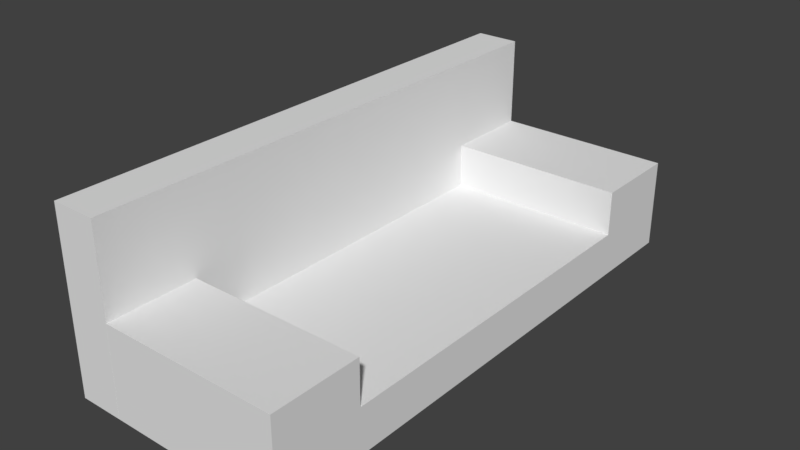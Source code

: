 # Source: couch.blend  (saved by Blender 2.78.0; exported with 4.5.12 LTS)
import bpy
from mathutils import Matrix  # noqa: F401  (used for matrix-valued properties, if any)

bpy.ops.wm.read_factory_settings(use_empty=True)
scene = bpy.context.scene
scene.name = 'Scene'

# ---- collections
col_collection_1 = bpy.data.collections.new('Collection 1'); scene.collection.children.link(col_collection_1)

# ---- materials (node trees are filled in below, after node groups)
mat_material_001 = bpy.data.materials.new('Material.001')
mat_material_001.alpha_threshold = 0.0
mat_material_001.use_transparent_shadow = False
mat_material_001.roughness = 0.5
mat_material_001.line_color = (0.0, 0.0, 0.0, 1.0)
mat_material = bpy.data.materials.new('Material')
mat_material.alpha_threshold = 0.0
mat_material.use_transparent_shadow = False
mat_material.roughness = 0.5
mat_material.line_color = (0.0, 0.0, 0.0, 1.0)
mat_material_002 = bpy.data.materials.new('Material.002')
mat_material_002.alpha_threshold = 0.0
mat_material_002.use_transparent_shadow = False
mat_material_002.roughness = 0.5
mat_material_002.line_color = (0.0, 0.0, 0.0, 1.0)
mat_material_003 = bpy.data.materials.new('Material.003')
mat_material_003.alpha_threshold = 0.0
mat_material_003.use_transparent_shadow = False
mat_material_003.roughness = 0.5
mat_material_003.line_color = (0.0, 0.0, 0.0, 1.0)

# ---- material node trees

# ---- world
world_world = bpy.data.worlds.new('World'); scene.world = world_world
world_world.color = (0.05088, 0.05088, 0.05088)
world_world.use_sun_shadow = False
world_world.sun_shadow_jitter_overblur = 0.0
world_world.cycles.sampling_method = 'MANUAL'

# ---- meshes
me_cube_001 = bpy.data.meshes.new('Cube.001')
me_cube_001.from_pydata([(1.0, 1.0, -1.0), (1.0, -1.0, -1.0), (-1.0, -1.0, -1.0), (-1.0, 1.0, -1.0), (1.0, 1.0, 1.0), (1.0, -1.0, 1.0), (-1.0, -1.0, 1.0), (-1.0, 1.0, 1.0)], [], [(0, 1, 2, 3), (4, 7, 6, 5), (0, 4, 5, 1), (1, 5, 6, 2), (2, 6, 7, 3), (4, 0, 3, 7)])
_uv = me_cube_001.uv_layers.new(name='UVMap')
_uv.uv.foreach_set('vector', [0.0, 0.0, 1.0, 0.0, 1.0, 1.0, 0.0, 1.0, 0.0, 0.0, 1.0, 0.0, 1.0, 1.0, 0.0, 1.0, 0.0, 0.0, 1.0, 0.0, 1.0, 1.0, 0.0, 1.0, 0.0, 0.0, 1.0, 0.0, 1.0, 1.0, 0.0, 1.0, 0.0, 0.0, 1.0, 0.0, 1.0, 1.0, 0.0, 1.0, 0.0, 0.0, 1.0, 0.0, 1.0, 1.0, 0.0, 1.0])
me_cube_001.materials.append(mat_material_001)
me_cube_001.use_remesh_preserve_volume = False
me_cube_001.use_remesh_preserve_attributes = False
me_cube_001.use_mirror_vertex_groups = False
me_cube_001.update()
me_cube = bpy.data.meshes.new('Cube')
me_cube.from_pydata([(1.0, 1.0, -1.0), (1.0, -1.0, -1.0), (-1.0, -1.0, -1.0), (-1.0, 1.0, -1.0), (1.0, 1.0, 1.0), (1.0, -1.0, 1.0), (-1.0, -1.0, 1.0), (-1.0, 1.0, 1.0)], [], [(0, 1, 2, 3), (4, 7, 6, 5), (0, 4, 5, 1), (1, 5, 6, 2), (2, 6, 7, 3), (4, 0, 3, 7)])
_uv = me_cube.uv_layers.new(name='UVMap')
_uv.uv.foreach_set('vector', [0.0, 0.0, 1.0, 0.0, 1.0, 1.0, 0.0, 1.0, 0.0, 0.0, 1.0, 0.0, 1.0, 1.0, 0.0, 1.0, 0.0, 0.0, 1.0, 0.0, 1.0, 1.0, 0.0, 1.0, 0.0, 0.0, 1.0, 0.0, 1.0, 1.0, 0.0, 1.0, 0.0, 0.0, 1.0, 0.0, 1.0, 1.0, 0.0, 1.0, 0.0, 0.0, 1.0, 0.0, 1.0, 1.0, 0.0, 1.0])
me_cube.materials.append(mat_material)
me_cube.use_remesh_preserve_volume = False
me_cube.use_remesh_preserve_attributes = False
me_cube.use_mirror_vertex_groups = False
me_cube.update()
me_cube_002 = bpy.data.meshes.new('Cube.002')
me_cube_002.from_pydata([(1.0, 1.0, -1.0), (1.0, -1.0, -1.0), (-1.0, -1.0, -1.0), (-1.0, 1.0, -1.0), (1.0, 1.0, 1.0), (1.0, -1.0, 1.0), (-1.0, -1.0, 1.0), (-1.0, 1.0, 1.0)], [], [(0, 1, 2, 3), (4, 7, 6, 5), (0, 4, 5, 1), (1, 5, 6, 2), (2, 6, 7, 3), (4, 0, 3, 7)])
_uv = me_cube_002.uv_layers.new(name='UVMap')
_uv.uv.foreach_set('vector', [0.0, 0.0, 1.0, 0.0, 1.0, 1.0, 0.0, 1.0, 0.0, 0.0, 1.0, 0.0, 1.0, 1.0, 0.0, 1.0, 0.0, 0.0, 1.0, 0.0, 1.0, 1.0, 0.0, 1.0, 0.0, 0.0, 1.0, 0.0, 1.0, 1.0, 0.0, 1.0, 0.0, 0.0, 1.0, 0.0, 1.0, 1.0, 0.0, 1.0, 0.0, 0.0, 1.0, 0.0, 1.0, 1.0, 0.0, 1.0])
me_cube_002.materials.append(mat_material_002)
me_cube_002.use_remesh_preserve_volume = False
me_cube_002.use_remesh_preserve_attributes = False
me_cube_002.use_mirror_vertex_groups = False
me_cube_002.update()
me_cube_003 = bpy.data.meshes.new('Cube.003')
me_cube_003.from_pydata([(1.0, 1.0, -1.0), (1.0, -1.0, -1.0), (-1.0, -1.0, -1.0), (-1.0, 1.0, -1.0), (1.0, 1.0, 1.0), (1.0, -1.0, 1.0), (-1.0, -1.0, 1.0), (-1.0, 1.0, 1.0)], [], [(0, 1, 2, 3), (4, 7, 6, 5), (0, 4, 5, 1), (1, 5, 6, 2), (2, 6, 7, 3), (4, 0, 3, 7)])
_uv = me_cube_003.uv_layers.new(name='UVMap')
_uv.uv.foreach_set('vector', [0.0, 0.0, 1.0, 0.0, 1.0, 1.0, 0.0, 1.0, 0.0, 0.0, 1.0, 0.0, 1.0, 1.0, 0.0, 1.0, 0.0, 0.0, 1.0, 0.0, 1.0, 1.0, 0.0, 1.0, 0.0, 0.0, 1.0, 0.0, 1.0, 1.0, 0.0, 1.0, 0.0, 0.0, 1.0, 0.0, 1.0, 1.0, 0.0, 1.0, 0.0, 0.0, 1.0, 0.0, 1.0, 1.0, 0.0, 1.0])
me_cube_003.materials.append(mat_material_003)
me_cube_003.use_remesh_preserve_volume = False
me_cube_003.use_remesh_preserve_attributes = False
me_cube_003.use_mirror_vertex_groups = False
me_cube_003.update()

# ---- objects
ob_couch = bpy.data.objects.new('Couch', me_cube_001)
ob_sit = bpy.data.objects.new('Sit', me_cube)
ob_armrestl = bpy.data.objects.new('ArmrestL', me_cube_002)
ob_armrestr = bpy.data.objects.new('ArmrestR', me_cube_003)

# ---- transforms, parenting, visibility, modifiers, constraints
ob_couch.location = (1.311, 0.0, 1.0)
ob_couch.scale = (0.25, 3.0, 1.0)
ob_couch.lock_rotations_4d = False
ob_couch.empty_display_type = 'ARROWS'
ob_couch.lineart.crease_threshold = 0.0
ob_sit.parent = ob_couch
ob_sit.matrix_parent_inverse = Matrix(((4.0, 0.0, 0.0, -5.245), (0.0, 0.3333, 0.0, -0.0), (0.0, 0.0, 1.0, -1.0), (0.0, 0.0, 0.0, 1.0)))
ob_sit.location = (2.544, 0.0, 0.25)
ob_sit.scale = (1.0, 3.0, 0.25)
ob_sit.lock_rotations_4d = False
ob_sit.empty_display_type = 'ARROWS'
ob_sit.lineart.crease_threshold = 0.0
ob_armrestl.parent = ob_couch
ob_armrestl.matrix_parent_inverse = Matrix(((4.0, 0.0, 0.0, -5.245), (0.0, 0.3333, 0.0, -0.0), (0.0, 0.0, 1.0, -1.0), (0.0, 0.0, 0.0, 1.0)))
ob_armrestl.location = (2.544, 2.5, 0.75)
ob_armrestl.scale = (1.0, 0.5, 0.25)
ob_armrestl.lock_rotations_4d = False
ob_armrestl.empty_display_type = 'ARROWS'
ob_armrestl.lineart.crease_threshold = 0.0
ob_armrestr.parent = ob_couch
ob_armrestr.matrix_parent_inverse = Matrix(((4.0, 0.0, 0.0, -5.245), (0.0, 0.3333, 0.0, -0.0), (0.0, 0.0, 1.0, -1.0), (0.0, 0.0, 0.0, 1.0)))
ob_armrestr.location = (2.544, -2.5, 0.75)
ob_armrestr.scale = (1.0, 0.5, 0.25)
ob_armrestr.lock_rotations_4d = False
ob_armrestr.empty_display_type = 'ARROWS'
ob_armrestr.lineart.crease_threshold = 0.0

# ---- collection membership
col_collection_1.objects.link(ob_couch)
col_collection_1.objects.link(ob_sit)
col_collection_1.objects.link(ob_armrestl)
col_collection_1.objects.link(ob_armrestr)

# ---- scene / render settings (as saved in the file)
scene.frame_start = 1; scene.frame_end = 250; scene.frame_set(1)
scene.render.engine = 'BLENDER_EEVEE_NEXT'
scene.render.resolution_percentage = 50
scene.render.dither_intensity = 0.0
scene.cycles.use_denoising = False
scene.cycles.samples = 128
scene.cycles.sampling_pattern = 'TABULATED_SOBOL'
scene.cycles.light_sampling_threshold = 0.0
scene.cycles.use_adaptive_sampling = False
scene.cycles.use_light_tree = False
scene.cycles.blur_glossy = 0.0
scene.cycles.sample_clamp_indirect = 0.0
scene.view_settings.view_transform = 'Standard'
bpy.context.view_layer.update()

# ---- added for rendering (the .blend has no active camera and no usable light): camera, sun
cam_auto = bpy.data.cameras.new('AutoCamera')
cam_auto.lens = 50.0
cam_auto.sensor_width = 36.0
cam_auto.clip_end = 1000.0
ob_auto_camera = bpy.data.objects.new('AutoCamera', cam_auto)
scene.collection.objects.link(ob_auto_camera)
ob_auto_camera.location = (8.58863, -7.54349, 6.02899)
ob_auto_camera.rotation_euler = (1.09748, -7.21219e-08, 0.694738)
scene.camera = ob_auto_camera
light_auto_sun = bpy.data.lights.new('AutoSun', 'SUN')
light_auto_sun.energy = 3.0
light_auto_sun.angle = 0.0523599
ob_auto_sun = bpy.data.objects.new('AutoSun', light_auto_sun)
scene.collection.objects.link(ob_auto_sun)
ob_auto_sun.rotation_euler = (0.872665, 0.174533, 0.523599)
bpy.context.view_layer.update()
